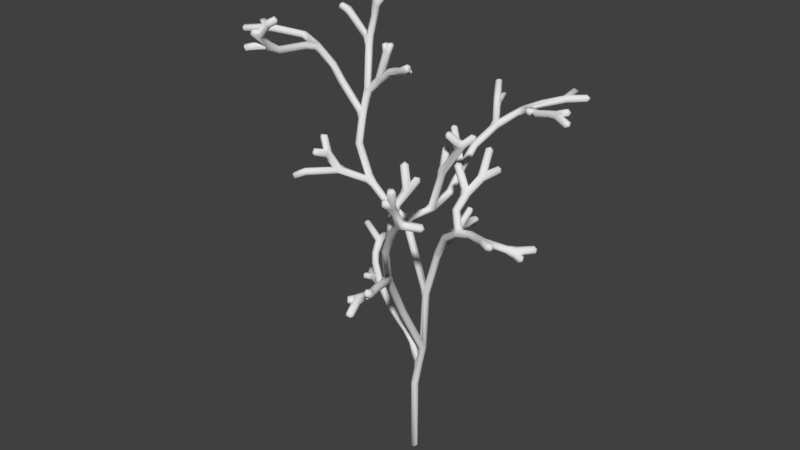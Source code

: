 # Source: Tree_L_01_Backup.blend  (saved by Blender 2.78.0; exported with 4.5.12 LTS)
import bpy
from mathutils import Matrix  # noqa: F401  (used for matrix-valued properties, if any)

bpy.ops.wm.read_factory_settings(use_empty=True)
scene = bpy.context.scene
scene.name = 'Scene'

# ---- collections
col_collection_1 = bpy.data.collections.new('Collection 1'); scene.collection.children.link(col_collection_1)

# ---- world
world_world = bpy.data.worlds.new('World'); scene.world = world_world
world_world.color = (0.05088, 0.05088, 0.05088)
world_world.use_sun_shadow = False
world_world.sun_shadow_jitter_overblur = 0.0
world_world.cycles.sampling_method = 'MANUAL'

# ---- meshes
me_plane = bpy.data.meshes.new('Plane')
me_plane.from_pydata([(0.0, 0.0, -0.7781), (0.0, 0.0, 7.893), (1.077, -0.0245, 12.96), (1.44, -0.01898, 20.05), (2.974, -1.907e-06, 25.42), (-1.096, -1.907e-06, 27.06), (0.8136, -3.177, 19.01), (1.373, -6.146, 24.56), (2.764, -8.072, 29.0), (0.498, 0.02038, 10.45), (-0.8106, 0.5173, 12.77), (-1.882, 0.7233, 13.86), (-3.588, 1.151, 14.76), (-5.162, 1.885, 15.11), (-1.611, 0.242, 27.69), (-4.811, 0.915, 28.59), (3.45, 1.191, 26.54), (4.817, -1.173, 28.31), (4.327, -9.06, 31.55), (6.644, -10.59, 34.0), (3.662, -8.255, 32.65), (3.609, -7.376, 33.96), (4.249, -6.645, 35.19), (6.801, -1.78, 29.68), (8.477, -2.012, 30.09), (5.743, -0.8457, 31.49), (6.06, 0.3885, 32.95), (10.93, -3.32, 30.65), (-0.4242, 2.964, 28.19), (0.3806, 5.196, 29.64), (0.7416, 4.027, 35.27), (0.9063, 3.153, 32.82), (3.592, 2.595, 36.58), (-7.901, 3.377, 16.29), (-9.71, 4.659, 17.72), (-10.16, 4.815, 15.64), (-10.4, 5.462, 18.47), (-10.69, 6.571, 19.49), (-11.2, 7.983, 19.6), (-13.56, 7.572, 20.66), (-6.988, 0.9579, 30.32), (-8.418, 0.7842, 34.33), (-9.377, -1.363, 31.68), (-8.564, 1.587, 37.27), (-8.623, 2.483, 39.53), (-11.43, 1.575, 40.34), (-7.182, 2.629, 41.01), (-9.94, 4.329, 44.49), (4.626, 3.434, 37.63), (3.019, 1.068, 38.25), (6.937, 1.596, 34.5), (4.719, 0.5737, 35.71), (6.561, 3.349, 36.97), (7.722, 3.538, 34.96), (12.89, -5.154, 31.54), (13.31, -2.031, 30.0), (14.96, -0.4977, 30.1), (14.38, -1.895, 29.36), (4.57, -5.41, 36.21), (3.865, -6.611, 37.97), (6.78, -11.23, 35.15), (8.683, -9.755, 33.93), (6.81, -11.93, 36.24), (6.779, -12.93, 37.15), (7.556, -12.86, 38.51), (2.865, -8.499, 25.54), (3.571, -10.26, 26.18), (4.0, -11.82, 26.19), (3.709, -13.14, 26.3), (4.536, -12.76, 26.98), (3.235, -14.05, 26.27), (4.525, -15.37, 25.7), (0.3585, 7.117, 31.66), (0.6983, 8.968, 33.89), (-1.959, 8.754, 35.41), (1.578, 11.49, 35.58), (3.332, 13.43, 37.12), (0.0108, 13.73, 37.06), (-1.18, 15.73, 38.83), (-0.6929, 16.08, 37.23), (3.784, 2.12, 27.69), (4.333, 3.579, 29.64), (3.819, 3.596, 27.73), (4.203, 4.902, 27.86), (3.228, 5.767, 26.69), (-10.34, -2.036, 33.49), (-10.88, -2.017, 35.48), (-10.33, -4.044, 34.35), (-12.06, -3.737, 31.52), (-13.06, -4.457, 31.02), (-11.2, 5.63, 15.42), (-12.35, 6.97, 14.96), (-11.22, 4.416, 15.6), (-9.575, 4.837, 46.91), (-12.84, 5.256, 45.98), (-9.299, 4.7, 48.2), (-8.245, 5.114, 49.74), (-9.281, 4.744, 49.86), (-9.896, 4.545, 51.0), (-9.722, 4.772, 52.29), (-11.77, 4.523, 52.71), (-13.85, 5.721, 46.45), (-15.29, 6.339, 46.54), (-14.72, 5.254, 47.1), (-5.724, 2.516, 42.2), (-6.541, 3.122, 43.83), (-6.085, 3.275, 45.0), (-7.029, 3.479, 44.79), (-4.839, 2.239, 42.64), (-3.8, 2.028, 42.87), (-2.76, 2.396, 43.04), (-1.756, 0.6568, 44.07), (-12.16, 1.061, 42.1), (-13.29, 0.03632, 44.09), (-15.37, 0.2787, 44.84), (-17.84, -0.8167, 45.18), (-13.66, -1.546, 44.47), (-14.03, -4.86, 44.74), (-14.17, -5.819, 45.34), (-14.1, -6.733, 46.17), (-14.79, -7.071, 45.6), (-15.53, -8.011, 45.44), (-13.97, -7.461, 46.92), (-14.01, -8.226, 47.5), (-12.79, -7.335, 48.28), (-11.93, -7.039, 48.78), (-19.06, -1.189, 45.27), (-20.27, -1.051, 45.74), (-21.45, -2.684, 45.08), (5.106, 14.67, 37.93), (7.221, 16.0, 38.59), (9.306, 17.14, 38.84), (7.231, 17.9, 38.95), (4.703, 13.19, 37.52), (6.012, 12.59, 37.64), (5.189, 12.27, 37.79), (8.323, 12.28, 38.22), (9.868, 12.36, 38.85), (10.58, 11.14, 37.99)], [(1, 0), (9, 1), (3, 2), (4, 3), (3, 5), (2, 6), (6, 7), (7, 8), (2, 9), (9, 10), (10, 11), (11, 12), (12, 13), (5, 14), (14, 15), (16, 4), (4, 17), (8, 18), (18, 19), (18, 20), (20, 21), (21, 22), (17, 23), (23, 24), (23, 25), (25, 26), (24, 27), (14, 28), (28, 29), (31, 30), (28, 31), (31, 32), (13, 33), (33, 34), (33, 35), (34, 36), (36, 37), (37, 38), (37, 39), (15, 40), (40, 41), (40, 42), (41, 43), (43, 44), (43, 45), (44, 46), (44, 47), (32, 48), (32, 49), (26, 50), (26, 51), (50, 52), (50, 53), (27, 54), (27, 55), (55, 56), (55, 57), (22, 58), (22, 59), (19, 60), (19, 61), (60, 62), (62, 63), (62, 64), (7, 65), (65, 66), (66, 67), (67, 68), (67, 69), (68, 70), (68, 71), (29, 72), (72, 73), (72, 74), (73, 75), (75, 76), (75, 77), (77, 78), (77, 79), (80, 16), (81, 80), (80, 82), (82, 83), (82, 84), (42, 85), (85, 86), (85, 87), (42, 88), (88, 89), (35, 90), (90, 91), (35, 92), (47, 93), (47, 94), (93, 95), (95, 96), (95, 97), (97, 98), (98, 99), (98, 100), (94, 101), (101, 102), (101, 103), (46, 104), (46, 105), (105, 106), (105, 107), (104, 108), (108, 109), (109, 110), (109, 111), (45, 112), (112, 113), (113, 114), (114, 115), (113, 116), (116, 117), (117, 118), (118, 119), (118, 120), (120, 121), (119, 122), (122, 123), (122, 124), (124, 125), (115, 126), (126, 127), (126, 128), (76, 129), (129, 130), (130, 131), (130, 132), (76, 133), (133, 134), (133, 135), (134, 136), (136, 137), (136, 138)], [])
me_plane.use_remesh_preserve_volume = False
me_plane.use_remesh_preserve_attributes = False
me_plane.use_mirror_vertex_groups = False
me_plane.update()

# ---- objects
ob_plane = bpy.data.objects.new('Plane', me_plane)

# ---- transforms, parenting, visibility, modifiers, constraints
ob_plane.location = (0.0, 0.0, 0.0)
ob_plane.lineart.crease_threshold = 0.0
_m = ob_plane.modifiers.new('Skin', 'SKIN')
_m.use_smooth_shade = True
_m.use_x_symmetry = False
_m = ob_plane.modifiers.new('Subsurf', 'SUBSURF')
_m.uv_smooth = 'PRESERVE_CORNERS'
_m.quality = 2
_m.levels = 2
_m.show_only_control_edges = False
_m = ob_plane.modifiers.new('Displace', 'DISPLACE')
_m.mid_level = 0.1
_m.strength = 0.2
_m = ob_plane.modifiers.new('Decimate', 'DECIMATE')
_m.ratio = 0.03

# ---- collection membership
col_collection_1.objects.link(ob_plane)

# ---- scene / render settings (as saved in the file)
scene.frame_start = 1; scene.frame_end = 250; scene.frame_set(1)
scene.render.engine = 'BLENDER_EEVEE_NEXT'
scene.render.resolution_percentage = 50
scene.render.dither_intensity = 0.0
scene.cycles.use_denoising = False
scene.cycles.samples = 128
scene.cycles.sampling_pattern = 'TABULATED_SOBOL'
scene.cycles.light_sampling_threshold = 0.0
scene.cycles.use_adaptive_sampling = False
scene.cycles.use_light_tree = False
scene.cycles.blur_glossy = 0.0
scene.cycles.sample_clamp_indirect = 0.0
scene.view_settings.view_transform = 'Standard'
bpy.context.view_layer.update()

# ---- added for rendering (the .blend has no active camera and no usable light): camera, sun
cam_auto = bpy.data.cameras.new('AutoCamera')
cam_auto.lens = 50.0
cam_auto.sensor_width = 36.0
cam_auto.clip_end = 1184.26
ob_auto_camera = bpy.data.objects.new('AutoCamera', cam_auto)
scene.collection.objects.link(ob_auto_camera)
ob_auto_camera.location = (64.2767, -79.7174, 80.0841)
ob_auto_camera.rotation_euler = (1.09748, -7.21219e-08, 0.694738)
scene.camera = ob_auto_camera
light_auto_sun = bpy.data.lights.new('AutoSun', 'SUN')
light_auto_sun.energy = 3.0
light_auto_sun.angle = 0.0523599
ob_auto_sun = bpy.data.objects.new('AutoSun', light_auto_sun)
scene.collection.objects.link(ob_auto_sun)
ob_auto_sun.rotation_euler = (0.872665, 0.174533, 0.523599)
bpy.context.view_layer.update()
